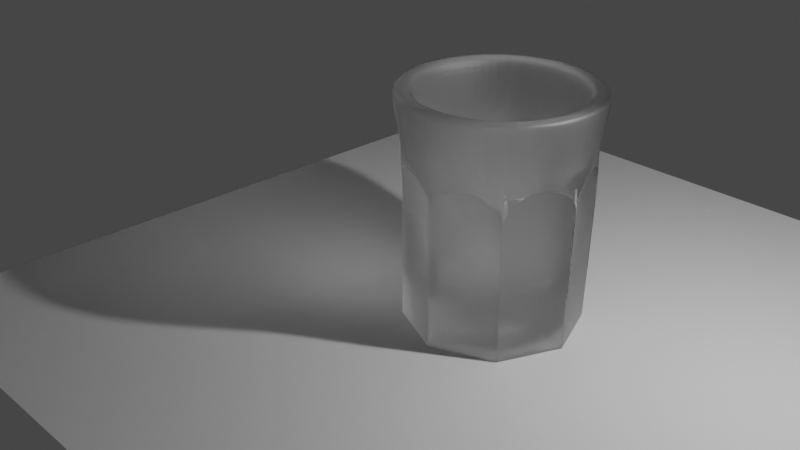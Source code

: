 # Source: cup.blend  (saved by Blender 2.92.15; exported with 4.5.12 LTS)
import bpy
from mathutils import Matrix  # noqa: F401  (used for matrix-valued properties, if any)

bpy.ops.wm.read_factory_settings(use_empty=True)
scene = bpy.context.scene
scene.name = 'Scene'

# ---- collections
col_collection = bpy.data.collections.new('Collection'); scene.collection.children.link(col_collection)

# ---- materials (node trees are filled in below, after node groups)
mat_glass = bpy.data.materials.new('glass')

# ---- material node trees
mat_glass.use_nodes = True; mat_glass.node_tree.nodes.clear()
_N = mat_glass.node_tree.nodes; _L = mat_glass.node_tree.links
n0 = _N.new('ShaderNodeOutputMaterial'); n0.name = 'Material Output'; n0.location = (300, 300)
n1 = _N.new('ShaderNodeBsdfGlass'); n1.name = 'Glass BSDF'; n1.location = (10, 300)
n1.distribution = 'BECKMANN'
n1.inputs[1].default_value = 0.5
n1.inputs[2].default_value = 1.45
_L.new(n1.outputs[0], n0.inputs[0])
n0.is_active_output = True

# ---- world
world_world = bpy.data.worlds.new('World'); scene.world = world_world
world_world.use_nodes = True; world_world.node_tree.nodes.clear()
_N = world_world.node_tree.nodes; _L = world_world.node_tree.links
n0 = _N.new('ShaderNodeOutputWorld'); n0.name = 'World Output'; n0.location = (300, 300)
n1 = _N.new('ShaderNodeBackground'); n1.name = 'Background'; n1.location = (10, 300)
n1.inputs[0].default_value = (0.05088, 0.05088, 0.05088, 1.0)
_L.new(n1.outputs[0], n0.inputs[0])
n0.is_active_output = True
world_world.color = (0.05088, 0.05088, 0.05088)
world_world.use_sun_shadow = False
world_world.sun_shadow_jitter_overblur = 0.0

# ---- cameras
cam_camera = bpy.data.cameras.new('Camera')
cam_camera.clip_end = 100.0
cam_camera.ortho_scale = 7.314

# ---- lights
light_light = bpy.data.lights.new('Light', 'POINT')
light_light.transmission_factor = 0.0
light_light.energy = 1000.0
light_light.shadow_soft_size = 0.1
light_light.shadow_maximum_resolution = 0.006
light_light.use_absolute_resolution = True

# ---- meshes
me_cone = bpy.data.meshes.new('Cone')
me_cone.from_pydata([(-1.563e-07, 1.0, 1.788), (-0.7071, 0.7071, 1.788), (-1.0, -4.371e-08, 1.788), (-0.7071, -0.7071, 1.788), (-6.891e-08, -1.0, 1.788), (0.7071, -0.7071, 1.788), (1.0, 1.192e-08, 1.788), (0.7071, 0.7071, 1.788), (1.679e-07, 1.204, -1.526), (-0.8517, 0.8517, -1.526), (-1.204, -7.179e-08, -1.526), (-0.8517, -0.8517, -1.526), (2.865e-07, -1.204, -1.526), (0.8517, -0.8517, -1.526), (1.204, 1.407e-08, -1.526), (0.8517, 0.8517, -1.526), (-1.548e-07, 1.002, 1.772), (-0.7087, 0.7087, 1.772), (-1.002, -4.384e-08, 1.772), (-0.7087, -0.7087, 1.772), (-6.722e-08, -1.002, 1.772), (0.7087, -0.7087, 1.772), (1.002, 1.192e-08, 1.772), (0.7087, 0.7087, 1.772), (1.133, -1.133, -1.512), (1.602, -3.917e-05, -1.512), (-1.133, -1.133, -1.512), (5.78e-06, -1.602, -1.512), (1.133, 1.133, -1.512), (-1.133, 1.133, -1.512), (-1.602, -3.926e-05, -1.512), (5.64e-06, 1.602, -1.512), (-1.091, 1.091, -1.615), (1.594e-07, 1.543, -1.615), (-1.543, -7.179e-08, -1.615), (-1.091, -1.091, -1.615), (2.943e-07, -1.543, -1.615), (1.091, -1.091, -1.615), (1.543, 1.407e-08, -1.615), (1.091, 1.091, -1.615), (-0.8517, 0.8517, 1.771), (-3.161e-07, 1.204, 1.771), (-1.204, -7.179e-08, 1.771), (-0.8517, -0.8517, 1.771), (-1.976e-07, -1.204, 1.771), (0.8517, -0.8517, 1.771), (1.204, 1.407e-08, 1.771), (0.8517, 0.8517, 1.771), (1.676e-07, 1.374, -1.615), (-0.9714, 0.9714, -1.615), (-1.374, -7.179e-08, -1.615), (-0.9714, -0.9714, -1.615), (2.943e-07, -1.374, -1.615), (0.9714, -0.9714, -1.615), (1.374, 1.407e-08, -1.615), (0.9714, 0.9714, -1.615), (-1.344, -3.925e-05, -0.2443), (-1.333, -3.925e-05, -0.595), (-1.282, -5.964e-08, -0.2016), (-1.329, 0.00983, -0.595), (-0.9425, -0.9426, -0.595), (-0.9425, -0.9426, -0.1919), (-0.9327, -0.9467, -0.595), (-0.9068, -0.9068, -0.2016), (-1.28, 0.009505, 1.763), (-1.28, -0.009505, 1.763), (-0.9117, -0.8983, 1.763), (-0.8983, -0.9117, 1.763), (-0.9526, 0.9526, -0.2618), (-0.9425, 0.9425, -0.595), (-0.9064, 0.9064, -0.1982), (-0.9294, 0.948, -0.595), (-0.8951, 0.913, 1.763), (-0.913, 0.8951, 1.763), (-0.006084, 1.33, -0.595), (0.006096, 1.33, -0.595), (5.522e-06, 1.334, -0.1984), (-0.005865, 1.281, 1.763), (0.9426, 0.9425, -0.595), (0.9491, 0.949, -0.2371), (0.934, 0.946, -0.595), (0.9069, 0.9069, -0.203), (0.9112, 0.8996, 1.763), (0.8996, 0.9112, 1.763), (-0.005865, 1.281, -0.2118), (0.00812, 1.274, -0.1977), (2.845e-08, 1.276, -0.1582), (0.01407, 1.278, 1.763), (-0.003013, 1.281, 1.763), (1.333, -3.918e-05, -0.1919), (1.333, -3.918e-05, -0.595), (1.286, 0.01085, -0.2059), (1.331, -0.005704, -0.5923), (1.282, -0.005456, 1.763), (1.282, 0.005456, 1.763), (0.949, -0.9269, -0.5978), (0.9269, -0.9491, -0.595), (0.9449, -0.945, -0.2086), (0.914, -0.8927, 1.763), (0.008572, -1.329, -0.595), (1.458e-07, -1.284, -0.2118), (-0.008561, -1.329, -0.595), (5.639e-06, -1.335, -0.201), (-0.008251, -1.28, 1.763), (0.008251, -1.28, 1.763), (0.8962, -0.8962, -0.216), (0.8962, -0.8962, -0.2112), (0.8953, -0.8953, -0.08777), (0.8844, -0.9174, 1.763), (0.899, -0.9077, 1.763), (-0.008251, -1.28, 1.763), (0.008251, -1.28, 1.763), (-0.9078, -0.9078, -0.2118), (-0.8983, -0.9117, 1.763), (-1.28, 0.009505, 1.763), (-1.28, -0.009505, 1.763), (-0.9117, -0.8983, 1.763), (-0.8983, -0.9117, 1.763), (-0.8951, 0.913, 1.763), (-0.913, 0.8951, 1.763), (-0.005865, 1.281, 1.763), (0.9112, 0.8996, 1.763), (0.8996, 0.9112, 1.763), (0.01407, 1.278, 1.763), (-0.003013, 1.281, 1.763), (1.282, -0.005456, 1.763), (1.282, 0.005456, 1.763), (0.914, -0.8927, 1.763), (-0.008251, -1.28, 1.763), (0.008251, -1.28, 1.763), (0.8844, -0.9174, 1.763)], [], [(56, 59, 69, 68, 29, 30), (102, 101, 62, 61, 26, 27), (61, 60, 57, 56, 30, 26), (99, 96, 105, 108, 104), (89, 92, 95, 97, 24, 25), (25, 24, 37, 38), (16, 86, 84, 74, 71, 70, 17), (0, 1, 2, 3, 4, 5, 6, 7), (10, 9, 40, 42), (27, 26, 35, 36), (28, 25, 38, 39), (30, 29, 32, 34), (24, 27, 36, 37), (31, 28, 39, 33), (29, 31, 33, 32), (26, 30, 34, 35), (7, 23, 16, 0), (6, 22, 23, 7), (5, 21, 22, 6), (4, 20, 21, 5), (3, 19, 20, 4), (2, 18, 19, 3), (1, 17, 18, 2), (0, 16, 17, 1), (19, 63, 62, 101, 100, 20), (74, 71, 68, 72, 77), (68, 71, 74, 76, 31, 29), (95, 98, 109, 106), (57, 60, 66, 65), (76, 75, 80, 79, 28, 31), (79, 78, 90, 89, 25, 28), (48, 49, 32, 33), (49, 50, 34, 32), (50, 51, 35, 34), (51, 52, 36, 35), (52, 53, 37, 36), (53, 54, 38, 37), (54, 55, 39, 38), (55, 48, 33, 39), (40, 41, 47, 46, 45, 44, 43, 42), (15, 14, 46, 47), (13, 12, 44, 45), (11, 10, 42, 43), (9, 8, 41, 40), (8, 15, 47, 41), (14, 13, 45, 46), (12, 11, 43, 44), (15, 8, 48, 55), (14, 15, 55, 54), (13, 14, 54, 53), (12, 13, 53, 52), (11, 12, 52, 51), (10, 11, 51, 50), (9, 10, 50, 49), (8, 9, 49, 48), (61, 62, 101, 100, 103, 67), (23, 81, 80, 75, 85, 86, 16), (95, 92, 89, 93, 98), (69, 59, 56, 64, 73), (18, 58, 57, 60, 63, 19), (90, 78, 82, 94), (56, 57, 58, 59), (60, 61, 62, 63), (66, 61, 60, 67), (56, 65, 64, 57), (17, 70, 69, 59, 58, 18), (68, 69, 70, 71), (72, 69, 68, 73), (79, 80, 75, 85, 87, 83), (74, 84, 86, 85, 75, 76), (74, 77, 88, 84), (78, 79, 80, 81), (84, 85, 86), (78, 83, 82, 79), (87, 85, 84, 88), (22, 91, 90, 78, 81, 23), (89, 90, 91, 92), (93, 90, 89, 94), (95, 106, 105, 96, 97), (21, 107, 106, 95, 92, 91, 22), (20, 100, 99, 96, 105, 107, 21), (99, 100, 101, 102), (105, 106, 107), (99, 104, 103, 100), (108, 106, 105, 109), (97, 96, 99, 102, 27, 24), (103, 104, 111, 110), (67, 60, 112, 113), (65, 66, 116, 115), (87, 88, 124, 123), (104, 108, 130, 129), (73, 64, 114, 119), (67, 103, 128, 117), (77, 72, 118, 120), (88, 77, 120, 124), (83, 87, 123, 122), (94, 82, 121, 126), (98, 93, 125, 127)])
_uv = me_cone.uv_layers.new(name='UVMap')
_uv.uv.foreach_set('vector', [0.75, 1.0, 0.7513, 1.0, 0.875, 1.0, 0.875, 1.0, 0.875, 1.0, 0.75, 1.0, 0.5, 1.0, 0.5011, 1.0, 0.6237, 1.0, 0.625, 1.0, 0.625, 1.0, 0.5, 1.0, 0.625, 1.0, 0.625, 1.0, 0.75, 1.0, 0.75, 1.0, 0.75, 1.0, 0.625, 1.0, 0.4989, 1.0, 0.3771, 1.0, 0.3758, 1.0, 0.3782, 1.0, 0.4989, 1.0, 0.25, 1.0, 0.2508, 1.0, 0.3729, 1.0, 0.375, 1.0, 0.375, 1.0, 0.25, 1.0, 0.25, 1.0, 0.375, 1.0, 0.375, 1.0, 0.25, 1.0, 1.0, 0.5039, 1.0, 0.9866, 0.9992, 1.0, 0.9992, 1.0, 0.8767, 1.0, 0.875, 0.9966, 0.875, 0.5039, 0.75, 0.49, 0.9197, 0.4197, 0.99, 0.25, 0.9197, 0.08029, 0.75, 0.01, 0.5803, 0.08029, 0.51, 0.25, 0.5803, 0.4197, 0.4373, 0.25, 0.3825, 0.3825, 0.3825, 0.3825, 0.4373, 0.25, 0.5, 1.0, 0.625, 1.0, 0.625, 1.0, 0.5, 1.0, 0.125, 1.0, 0.25, 1.0, 0.25, 1.0, 0.125, 1.0, 0.75, 1.0, 0.875, 1.0, 0.875, 1.0, 0.75, 1.0, 0.375, 1.0, 0.5, 1.0, 0.5, 1.0, 0.375, 1.0, 0.0, 1.0, 0.125, 1.0, 0.125, 1.0, 0.0, 1.0, 0.875, 1.0, 1.0, 1.0, 1.0, 1.0, 0.875, 1.0, 0.625, 1.0, 0.75, 1.0, 0.75, 1.0, 0.625, 1.0, 0.125, 0.5, 0.125, 0.5039, 0.0, 0.5039, 0.0, 0.5, 0.25, 0.5, 0.25, 0.5039, 0.125, 0.5039, 0.125, 0.5, 0.375, 0.5, 0.375, 0.5039, 0.25, 0.5039, 0.25, 0.5, 0.5, 0.5, 0.5, 0.5039, 0.375, 0.5039, 0.375, 0.5, 0.625, 0.5, 0.625, 0.5039, 0.5, 0.5039, 0.5, 0.5, 0.75, 0.5, 0.75, 0.5039, 0.625, 0.5039, 0.625, 0.5, 0.875, 0.5, 0.875, 0.5039, 0.75, 0.5039, 0.75, 0.5, 1.0, 0.5, 1.0, 0.5039, 0.875, 0.5039, 0.875, 0.5, 0.625, 0.5039, 0.625, 0.9975, 0.6237, 1.0, 0.5011, 1.0, 0.5, 1.0, 0.5, 0.5039, 0.9992, 1.0, 0.8767, 1.0, 0.8743, 1.0, 0.8767, 1.0, 0.9992, 1.0, 0.875, 1.0, 0.8767, 1.0, 0.9992, 1.0, 1.0, 1.0, 1.0, 1.0, 0.875, 1.0, 0.3729, 1.0, 0.3729, 1.0, 0.3744, 1.0, 0.375, 1.0, 0.75, 1.0, 0.625, 1.0, 0.6263, 1.0, 0.7487, 1.0, 0.0, 1.0, 0.0008077, 1.0, 0.1239, 1.0, 0.125, 1.0, 0.125, 1.0, 0.0, 1.0, 0.125, 1.0, 0.125, 1.0, 0.25, 1.0, 0.25, 1.0, 0.25, 1.0, 0.125, 1.0, 0.25, 0.4637, 0.4011, 0.4011, 0.4197, 0.4197, 0.25, 0.49, 0.4011, 0.4011, 0.4637, 0.25, 0.49, 0.25, 0.4197, 0.4197, 0.4637, 0.25, 0.4011, 0.09892, 0.4197, 0.08029, 0.49, 0.25, 0.4011, 0.09892, 0.25, 0.03634, 0.25, 0.01, 0.4197, 0.08029, 0.25, 0.03634, 0.09892, 0.09892, 0.08029, 0.08029, 0.25, 0.01, 0.09892, 0.09892, 0.03634, 0.25, 0.01, 0.25, 0.08029, 0.08029, 0.03634, 0.25, 0.09892, 0.4011, 0.08029, 0.4197, 0.01, 0.25, 0.09892, 0.4011, 0.25, 0.4637, 0.25, 0.49, 0.08029, 0.4197, 0.3825, 0.3825, 0.25, 0.4373, 0.1175, 0.3825, 0.06267, 0.25, 0.1175, 0.1175, 0.25, 0.06267, 0.3825, 0.1175, 0.4373, 0.25, 0.1175, 0.3825, 0.06267, 0.25, 0.06267, 0.25, 0.1175, 0.3825, 0.1175, 0.1175, 0.25, 0.06267, 0.25, 0.06267, 0.1175, 0.1175, 0.3825, 0.1175, 0.4373, 0.25, 0.4373, 0.25, 0.3825, 0.1175, 0.3825, 0.3825, 0.25, 0.4373, 0.25, 0.4373, 0.3825, 0.3825, 0.25, 0.4373, 0.1175, 0.3825, 0.1175, 0.3825, 0.25, 0.4373, 0.06267, 0.25, 0.1175, 0.1175, 0.1175, 0.1175, 0.06267, 0.25, 0.25, 0.06267, 0.3825, 0.1175, 0.3825, 0.1175, 0.25, 0.06267, 0.1175, 0.3825, 0.25, 0.4373, 0.25, 0.4637, 0.09892, 0.4011, 0.06267, 0.25, 0.1175, 0.3825, 0.09892, 0.4011, 0.03634, 0.25, 0.1175, 0.1175, 0.06267, 0.25, 0.03634, 0.25, 0.09892, 0.09892, 0.25, 0.06267, 0.1175, 0.1175, 0.09892, 0.09892, 0.25, 0.03634, 0.3825, 0.1175, 0.25, 0.06267, 0.25, 0.03634, 0.4011, 0.09892, 0.4373, 0.25, 0.3825, 0.1175, 0.4011, 0.09892, 0.4637, 0.25, 0.3825, 0.3825, 0.4373, 0.25, 0.4637, 0.25, 0.4011, 0.4011, 0.25, 0.4373, 0.3825, 0.3825, 0.4011, 0.4011, 0.25, 0.4637, 0.625, 1.0, 0.6237, 1.0, 0.5011, 1.0, 0.5, 1.0, 0.5011, 1.0, 0.6237, 1.0, 0.125, 0.5039, 0.125, 0.9978, 0.1239, 1.0, 0.0008077, 1.0, 0.001357, 0.9964, 0.0, 0.9866, 0.0, 0.5039, 0.3729, 1.0, 0.2508, 1.0, 0.25, 1.0, 0.2508, 1.0, 0.3729, 1.0, 0.875, 1.0, 0.7513, 1.0, 0.7495, 1.0, 0.7513, 1.0, 0.8733, 1.0, 0.75, 0.5039, 0.75, 0.9975, 0.75, 1.0, 0.625, 1.0, 0.625, 0.9975, 0.625, 0.5039, 0.25, 1.0, 0.125, 1.0, 0.1261, 1.0, 0.2492, 1.0, 0.75, 1.0, 0.75, 1.0, 0.7501, 1.0, 0.7513, 1.0, 0.625, 1.0, 0.625, 1.0, 0.6237, 1.0, 0.625, 0.9975, 0.6263, 1.0, 0.625, 1.0, 0.625, 1.0, 0.6237, 1.0, 0.0, 0.0, 0.0, 0.0, 0.0, 0.0, 0.0, 0.0, 0.875, 0.5039, 0.875, 0.9966, 0.875, 1.0, 0.7513, 1.0, 0.75, 0.9975, 0.75, 0.5039, 0.875, 1.0, 0.875, 1.0, 0.8751, 1.0, 0.8767, 1.0, 0.8767, 1.0, 0.875, 1.0, 0.8757, 1.0, 0.8733, 1.0, 0.1254, 1.0, 0.1239, 1.0, 0.0008077, 1.0, 0.001429, 1.0, 0.001937, 1.0, 0.1239, 1.0, 0.9992, 1.0, 0.9992, 1.0, 1.0, 1.0, 1.0, 1.0, 1.0, 1.0, 1.0, 1.0, 0.9992, 1.0, 0.9992, 1.0, 0.9994, 1.0, 0.9992, 1.0, 0.125, 1.0, 0.125, 1.0, 0.1239, 1.0, 0.1249, 1.0, -0.0005723, 1.0, 0.0006513, 1.0, 0.0003113, 1.0, 0.125, 1.0, 0.1242, 1.0, 0.125, 1.0, 0.125, 1.0, 0.001937, 1.0, 0.001429, 1.0, 0.0003091, 1.0, 0.0008076, 1.0, 0.25, 0.5039, 0.25, 0.9985, 0.25, 1.0, 0.125, 1.0, 0.125, 0.9978, 0.125, 0.5039, 0.25, 1.0, 0.25, 1.0, 0.25, 1.0, 0.25, 1.0, 0.2508, 1.0, 0.25, 1.0, 0.25, 1.0, 0.2492, 1.0, 0.3737, 1.0, 0.3758, 1.0, 0.3758, 1.0, 0.3771, 1.0, 0.375, 1.0, 0.375, 0.5039, 0.375, 0.969, 0.375, 0.9712, 0.3729, 1.0, 0.2508, 1.0, 0.25, 0.9985, 0.25, 0.5039, 0.5, 0.5039, 0.5, 1.0, 0.4989, 1.0, 0.3771, 1.0, 0.375, 0.9712, 0.375, 0.969, 0.375, 0.5039, 0.4993, 1.0, 0.5, 1.0, 0.5011, 1.0, 0.5, 1.0, 0.3758, 1.0, 0.3758, 1.0, 0.3758, 1.0, 0.4989, 1.0, 0.4989, 1.0, 0.5, 1.0, 0.5, 1.0, 0.3782, 1.0, 0.3758, 1.0, 0.375, 1.0, 0.3744, 1.0, 0.375, 1.0, 0.3771, 1.0, 0.4989, 1.0, 0.5, 1.0, 0.5, 1.0, 0.375, 1.0, 0.5, 1.0, 0.4989, 1.0, 0.4989, 1.0, 0.5, 1.0, 0.6237, 1.0, 0.625, 1.0, 0.625, 1.0, 0.6237, 1.0, 0.7487, 1.0, 0.6263, 1.0, 0.6263, 1.0, 0.7487, 1.0, 0.001937, 1.0, 0.0008076, 1.0, 0.0008076, 1.0, 0.001937, 1.0, 0.4989, 1.0, 0.3782, 1.0, 0.3782, 1.0, 0.4989, 1.0, 0.8733, 1.0, 0.7513, 1.0, 0.7513, 1.0, 0.8733, 1.0, 0.6237, 1.0, 0.5011, 1.0, 0.5011, 1.0, 0.6237, 1.0, 0.9992, 1.0, 0.8767, 1.0, 0.8767, 1.0, 0.9992, 1.0, 0.9994, 1.0, 0.9992, 1.0, 0.9992, 1.0, 0.9994, 1.0, 0.1239, 1.0, 0.001937, 1.0, 0.001937, 1.0, 0.1239, 1.0, 0.2492, 1.0, 0.1261, 1.0, 0.1261, 1.0, 0.2492, 1.0, 0.3729, 1.0, 0.2508, 1.0, 0.2508, 1.0, 0.3729, 1.0])
me_cone.materials.append(mat_glass)
me_cone.use_remesh_fix_poles = True
me_cone.use_remesh_preserve_attributes = False
me_cone.use_mirror_vertex_groups = False
me_cone.update()
me_cylinder_001 = bpy.data.meshes.new('Cylinder.001')
me_cylinder_001.from_pydata([(0.0, 1.0, -1.479), (0.0, 1.0, 0.5214), (0.7071, 0.7071, -1.479), (0.7071, 0.7071, 0.5214), (1.0, -4.371e-08, -1.479), (1.0, -4.371e-08, 0.5214), (0.7071, -0.7071, -1.479), (0.7071, -0.7071, 0.5214), (-8.742e-08, -1.0, -1.479), (-8.742e-08, -1.0, 0.5214), (-0.7071, -0.7071, -1.479), (-0.7071, -0.7071, 0.5214), (-1.0, 1.192e-08, -1.479), (-1.0, 1.192e-08, 0.5214), (-0.7071, 0.7071, -1.479), (-0.7071, 0.7071, 0.5214), (-0.4993, 0.484, -1.479), (-0.6413, 0.2621, -1.479), (-0.7047, 0.03905, -1.479), (-0.662, -0.212, -1.479), (-0.574, -0.3904, -1.479), (-0.4334, -0.5433, -1.479), (-0.1276, -0.6878, -1.479), (0.1316, -0.6829, -1.479), (0.3966, -0.5763, -1.479), (0.6229, -0.3124, -1.479), (0.6903, -0.06376, -1.479), (0.6716, 0.1847, -1.479), (0.59, 0.379, -1.479), (0.436, 0.5414, -1.479), (0.2934, 0.6298, -1.479), (0.09459, 0.6915, -1.479), (-0.1349, 0.6825, -1.479), (-0.2875, 0.6311, -1.479)], [], [(0, 1, 3, 2), (2, 3, 5, 4), (4, 5, 7, 6), (6, 7, 9, 8), (8, 9, 11, 10), (10, 11, 13, 12), (12, 13, 15, 14), (14, 15, 1, 0), (0, 2, 4, 26, 27, 28, 29, 30, 31, 32, 33, 16, 17, 18, 12, 14), (12, 18, 19, 20, 21, 22, 23, 24, 25, 26, 4, 6, 8, 10)])
_uv = me_cylinder_001.uv_layers.new(name='UVMap')
_uv.uv.foreach_set('vector', [1.0, 0.5, 1.0, 1.0, 0.875, 1.0, 0.875, 0.5, 0.875, 0.5, 0.875, 1.0, 0.75, 1.0, 0.75, 0.5, 0.75, 0.5, 0.75, 1.0, 0.625, 1.0, 0.625, 0.5, 0.625, 0.5, 0.625, 1.0, 0.5, 1.0, 0.5, 0.5, 0.5, 0.5, 0.5, 1.0, 0.375, 1.0, 0.375, 0.5, 0.375, 0.5, 0.375, 1.0, 0.25, 1.0, 0.25, 0.5, 0.25, 0.5, 0.25, 1.0, 0.125, 1.0, 0.125, 0.5, 0.125, 0.5, 0.125, 1.0, 0.0, 1.0, 0.0, 0.5, 0.75, 0.49, 0.9197, 0.4197, 0.99, 0.25, 0.9157, 0.2347, 0.9112, 0.2943, 0.8916, 0.3409, 0.8546, 0.3799, 0.8204, 0.4011, 0.7727, 0.416, 0.7176, 0.4138, 0.681, 0.4015, 0.6302, 0.3662, 0.5961, 0.3129, 0.5809, 0.2594, 0.51, 0.25, 0.5803, 0.4197, 0.51, 0.25, 0.5809, 0.2594, 0.5911, 0.1991, 0.6122, 0.1563, 0.646, 0.1196, 0.7194, 0.08493, 0.7816, 0.08611, 0.8452, 0.1117, 0.8995, 0.175, 0.9157, 0.2347, 0.99, 0.25, 0.9197, 0.08029, 0.75, 0.01, 0.5803, 0.08029])
me_cylinder_001.materials.append(mat_glass)
me_cylinder_001.use_remesh_fix_poles = True
me_cylinder_001.use_remesh_preserve_attributes = False
me_cylinder_001.use_mirror_vertex_groups = False
me_cylinder_001.update()
me_plane_002 = bpy.data.meshes.new('Plane.002')
me_plane_002.from_pydata([(-1.0, -1.0, 0.0), (1.0, -1.0, 0.0), (-1.0, 1.0, 0.0), (1.0, 1.0, 0.0)], [], [(0, 1, 3, 2)])
_uv = me_plane_002.uv_layers.new(name='UVMap')
_uv.uv.foreach_set('vector', [0.0, 0.0, 1.0, 0.0, 1.0, 1.0, 0.0, 1.0])
me_plane_002.use_remesh_fix_poles = True
me_plane_002.use_remesh_preserve_attributes = False
me_plane_002.use_mirror_vertex_groups = False
me_plane_002.update()

# ---- objects
ob_light = bpy.data.objects.new('Light', light_light)
ob_camera = bpy.data.objects.new('Camera', cam_camera)
ob_cone = bpy.data.objects.new('Cone', me_cone)
ob_cylinder = bpy.data.objects.new('Cylinder', me_cylinder_001)
ob_plane = bpy.data.objects.new('Plane', me_plane_002)

# ---- transforms, parenting, visibility, modifiers, constraints
ob_light.location = (4.076, 1.005, 5.904)
ob_light.rotation_euler = (0.6503, 0.05522, 1.866)
ob_light.lock_rotations_4d = False
ob_light.empty_display_type = 'ARROWS'
ob_light.color = (0.0, 0.0, 0.0, 0.0)
ob_light.lineart.crease_threshold = 0.0
ob_camera.location = (9.035, -10.32, 8.198)
ob_camera.rotation_euler = (1.109, 0.0, 0.8149)
ob_camera.lock_rotations_4d = False
ob_camera.empty_display_type = 'ARROWS'
ob_camera.color = (0.0, 0.0, 0.0, 0.0)
ob_camera.display_type = 'WIRE'
ob_camera.lineart.crease_threshold = 0.0
ob_cone.location = (0.0, 0.0, 1.798)
ob_cone.rotation_euler = (0.0, 3.142, 0.0)
ob_cone.lineart.crease_threshold = 0.0
_m = ob_cone.modifiers.new('Subdivision', 'SUBSURF')
_m.uv_smooth = 'PRESERVE_CORNERS'
_m.levels = 3
_m.render_levels = 3
ob_cylinder.location = (0.0, 0.0, 0.0727)
ob_cylinder.scale = (1.279, 1.279, 0.06396)
ob_cylinder.lineart.crease_threshold = 0.0
ob_plane.location = (0.0, 0.0, 0.0)
ob_plane.scale = (5.947, 5.947, 5.947)
ob_plane.lineart.crease_threshold = 0.0

# ---- collection membership
col_collection.objects.link(ob_light)
col_collection.objects.link(ob_camera)
col_collection.objects.link(ob_cone)
col_collection.objects.link(ob_cylinder)
col_collection.objects.link(ob_plane)

# ---- scene / render settings (as saved in the file)
scene.camera = ob_camera
scene.frame_start = 1; scene.frame_end = 250; scene.frame_set(0)
scene.render.engine = 'CYCLES'
scene.cycles.use_denoising = False
scene.cycles.samples = 128
scene.cycles.sampling_pattern = 'TABULATED_SOBOL'
scene.cycles.use_adaptive_sampling = False
scene.cycles.use_light_tree = False
scene.view_settings.view_transform = 'Filmic'
bpy.context.view_layer.update()

